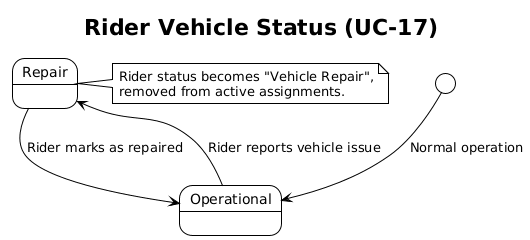

The diagram above was rendered by PlantUML. Its source (embedded in the PNG):
@startuml
!theme plain
title Rider Vehicle Status (UC-17)

[*] --> Operational : Normal operation
Operational --> Repair : Rider reports vehicle issue
Repair --> Operational : Rider marks as repaired

note right of Repair
  Rider status becomes "Vehicle Repair",
  removed from active assignments.
end note
@enduml